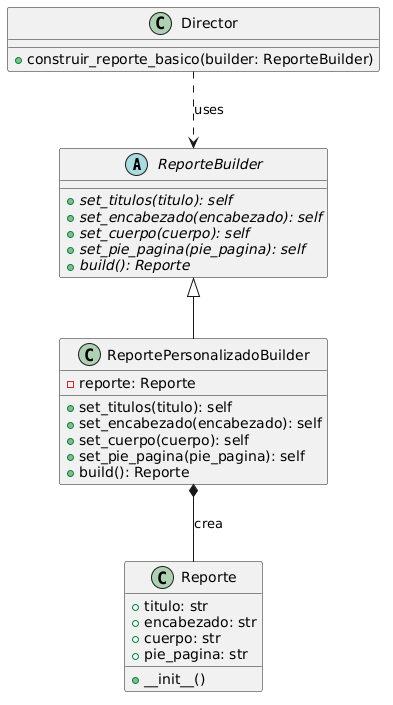

The diagram above was rendered by PlantUML. Its source (embedded in the PNG):
@startuml
abstract class ReporteBuilder {
    {abstract} + set_titulos(titulo): self
    {abstract} + set_encabezado(encabezado): self
    {abstract} + set_cuerpo(cuerpo): self
    {abstract} + set_pie_pagina(pie_pagina): self
    {abstract} + build(): Reporte
}

class ReportePersonalizadoBuilder {
    - reporte: Reporte
    + set_titulos(titulo): self
    + set_encabezado(encabezado): self
    + set_cuerpo(cuerpo): self
    + set_pie_pagina(pie_pagina): self
    + build(): Reporte
}

class Reporte {
    + titulo: str
    + encabezado: str
    + cuerpo: str
    + pie_pagina: str
    + __init__()
}

class Director {
    + construir_reporte_basico(builder: ReporteBuilder)
}

ReporteBuilder <|-- ReportePersonalizadoBuilder
ReportePersonalizadoBuilder *-- Reporte : crea
Director ..> ReporteBuilder : «uses»
@enduml